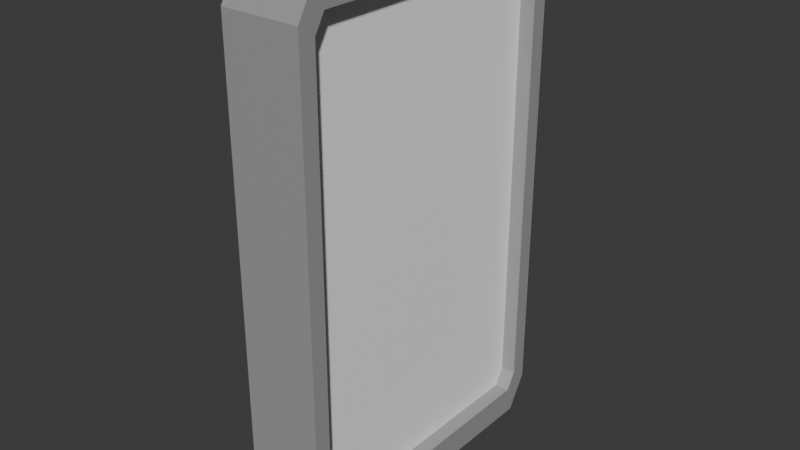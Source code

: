 # Source: phone.blend  (saved by Blender 4.0.36; exported with 4.5.12 LTS)
import bpy
from mathutils import Matrix  # noqa: F401  (used for matrix-valued properties, if any)

bpy.ops.wm.read_factory_settings(use_empty=True)
scene = bpy.context.scene
scene.name = 'Scene'

# ---- collections
col_collection = bpy.data.collections.new('Collection'); scene.collection.children.link(col_collection)

# ---- images (referenced by path relative to the original .blend; pixels are not part of the script)
import os
ASSET_DIR = os.environ.get("B2B_ASSET_DIR", "")  # directory of the original .blend (textures are referenced by path, not embedded)
HERE = os.path.dirname(os.path.abspath(__file__))  # packed textures are extracted next to this script under _unpacked/

def load_image(name, relpath, width, height, colorspace="sRGB"):
    """Load a texture the original file referenced (path relative to the .blend, or extracted next to this script)."""
    p = next((c for c in (os.path.join(HERE, relpath), os.path.join(ASSET_DIR, relpath)) if relpath and os.path.exists(c)), "")
    if p:
        img = bpy.data.images.load(p, check_existing=True)
        img.name = name
    else:  # same state as the original file: an image datablock whose file is absent (Cycles renders it pink)
        img = bpy.data.images.new(name, width, height)
        img.source = "FILE"
        img.filepath = "//" + (relpath or name)
    img.colorspace_settings.name = colorspace
    return img
img_untitled = load_image('Untitled', '_unpacked/Untitled.03ca70e4.png', 128, 128, 'sRGB')

# ---- materials (node trees are filled in below, after node groups)
mat_material_001 = bpy.data.materials.new('Material.001')
mat_material_001.use_transparent_shadow = False

# ---- material node trees
mat_material_001.use_nodes = True; mat_material_001.node_tree.nodes.clear()
_N = mat_material_001.node_tree.nodes; _L = mat_material_001.node_tree.links
n0 = _N.new('ShaderNodeBsdfPrincipled'); n0.name = 'Principled BSDF'; n0.location = (10, 300)
n0.inputs[3].default_value = 1.45
n1 = _N.new('ShaderNodeOutputMaterial'); n1.name = 'Material Output'; n1.location = (300, 300)
n2 = _N.new('ShaderNodeTexImage'); n2.name = 'Image Texture'; n2.location = (-280, 280)
n2.image = img_untitled
n2.interpolation = 'Closest'
_L.new(n0.outputs[0], n1.inputs[0])
_L.new(n2.outputs[0], n0.inputs[0])
n1.is_active_output = True

# ---- world
world_world = bpy.data.worlds.new('World'); scene.world = world_world
world_world.use_nodes = True; world_world.node_tree.nodes.clear()
_N = world_world.node_tree.nodes; _L = world_world.node_tree.links
n0 = _N.new('ShaderNodeOutputWorld'); n0.name = 'World Output'; n0.location = (300, 300)
n1 = _N.new('ShaderNodeBackground'); n1.name = 'Background'; n1.location = (10, 300)
n1.inputs[0].default_value = (0.05088, 0.05088, 0.05088, 1.0)
_L.new(n1.outputs[0], n0.inputs[0])
n0.is_active_output = True
world_world.color = (0.05088, 0.05088, 0.05088)
world_world.use_sun_shadow = False
world_world.sun_shadow_jitter_overblur = 0.0

# ---- meshes
me_cube_001 = bpy.data.meshes.new('Cube.001')
me_cube_001.from_pydata([(-0.15, -0.5235, -1.0), (-0.15, -0.6, -0.8724), (-0.15, -0.6, 0.8724), (-0.15, -0.5235, 1.0), (-0.15, 0.6, -0.8724), (-0.15, 0.5235, -1.0), (-0.15, 0.5235, 1.0), (-0.15, 0.6, 0.8724), (0.15, -0.5367, -0.8287), (0.15, -0.4972, -0.8945), (0.15, -0.4972, 0.8945), (0.15, -0.5367, 0.8287), (0.15, 0.4972, -0.8945), (0.15, 0.5367, -0.8287), (0.15, 0.5367, 0.8287), (0.15, 0.4972, 0.8945), (0.15, 0.6, -0.8724), (0.15, 0.5235, -1.0), (0.15, 0.5235, 1.0), (0.15, 0.6, 0.8724), (0.15, -0.5235, -1.0), (0.15, -0.6, -0.8724), (0.15, -0.6, 0.8724), (0.15, -0.5235, 1.0), (0.09243, 0.5367, -0.8287), (0.09243, 0.4972, -0.8945), (0.09243, 0.4972, 0.8945), (0.09243, 0.5367, 0.8287), (0.09243, -0.4972, -0.8945), (0.09243, -0.5367, -0.8287), (0.09243, -0.5367, 0.8287), (0.09243, -0.4972, 0.8945)], [], [(21, 22, 2, 1), (9, 12, 25, 28), (18, 6, 3, 23), (0, 1, 2, 3, 6, 7, 4, 5), (4, 7, 19, 16), (17, 5, 4, 16), (6, 18, 19, 7), (0, 20, 21, 1), (23, 3, 2, 22), (5, 17, 20, 0), (13, 12, 17, 16), (15, 14, 19, 18), (9, 8, 21, 20), (11, 10, 23, 22), (12, 9, 20, 17), (8, 11, 22, 21), (10, 15, 18, 23), (14, 13, 16, 19), (25, 24, 27, 26, 31, 30, 29, 28), (8, 9, 28, 29), (12, 13, 24, 25), (13, 14, 27, 24), (11, 8, 29, 30), (10, 11, 30, 31), (14, 15, 26, 27), (15, 10, 31, 26)])
_uv = me_cube_001.uv_layers.new(name='UVMap')
_uv.uv.foreach_set('vector', [0.1965, 0.7334, 0.008883, 0.7334, 0.008883, 0.4293, 0.1965, 0.4293, 0.7871, 0.02303, 0.7871, 0.2012, 0.7288, 0.2012, 0.7288, 0.02303, 0.8402, 0.3972, 0.8402, 0.7013, 0.6526, 0.7013, 0.6526, 0.3972, 0.6349, 0.6819, 0.6155, 0.7013, 0.3502, 0.7013, 0.3308, 0.6819, 0.3308, 0.4166, 0.3502, 0.3972, 0.6155, 0.3972, 0.6349, 0.4166, 0.008883, 0.1965, 0.008883, 0.008883, 0.313, 0.008883, 0.313, 0.1965, 0.313, 0.2239, 0.008883, 0.2239, 0.008883, 0.1965, 0.313, 0.1965, 0.8402, 0.7013, 0.8402, 0.3972, 0.8677, 0.3972, 0.8677, 0.7013, 0.2239, 0.4293, 0.2239, 0.7334, 0.1965, 0.7334, 0.1965, 0.4293, 0.2417, 0.7334, 0.2417, 0.4293, 0.2691, 0.4293, 0.2691, 0.7334, 0.008883, 0.2239, 0.313, 0.2239, 0.313, 0.4115, 0.008883, 0.4115, 0.685, 0.297, 0.695, 0.287, 0.711, 0.2936, 0.6916, 0.313, 0.4229, 0.287, 0.4329, 0.297, 0.4263, 0.313, 0.4069, 0.2936, 0.695, 0.03493, 0.685, 0.02492, 0.6916, 0.008883, 0.711, 0.02828, 0.4329, 0.02492, 0.4229, 0.03493, 0.4069, 0.02828, 0.4263, 0.008883, 0.695, 0.287, 0.695, 0.03493, 0.711, 0.02828, 0.711, 0.2936, 0.685, 0.02492, 0.4329, 0.02492, 0.4263, 0.008883, 0.6916, 0.008883, 0.4229, 0.03493, 0.4229, 0.287, 0.4069, 0.2936, 0.4069, 0.02828, 0.4329, 0.297, 0.685, 0.297, 0.6916, 0.313, 0.4263, 0.313, 0.6028, 0.9811, 0.5928, 0.9911, 0.3408, 0.9911, 0.3308, 0.9811, 0.3308, 0.7291, 0.3408, 0.7191, 0.5928, 0.7191, 0.6028, 0.7291, 0.7871, 0.008883, 0.7871, 0.02303, 0.7288, 0.02303, 0.7288, 0.008883, 0.301, 0.4877, 0.2869, 0.4877, 0.2869, 0.4293, 0.301, 0.4293, 0.8049, 0.2012, 0.8049, 0.02303, 0.8633, 0.02303, 0.8633, 0.2012, 0.3891, 0.2012, 0.3891, 0.3794, 0.3308, 0.3794, 0.3308, 0.2012, 0.3891, 0.1871, 0.3891, 0.2012, 0.3308, 0.2012, 0.3308, 0.1871, 0.8049, 0.02303, 0.8049, 0.008883, 0.8633, 0.008883, 0.8633, 0.02303, 0.3891, 0.008883, 0.3891, 0.1871, 0.3308, 0.1871, 0.3308, 0.008883])
me_cube_001.materials.append(mat_material_001)
me_cube_001.use_paint_bone_selection = False
me_cube_001.use_paint_mask = True
me_cube_001.update()

# ---- objects
ob_cube = bpy.data.objects.new('Cube', me_cube_001)

# ---- transforms, parenting, visibility, modifiers, constraints
ob_cube.location = (0.0, 0.0, 0.0)

# ---- collection membership
col_collection.objects.link(ob_cube)

# ---- scene / render settings (as saved in the file)
scene.frame_start = 1; scene.frame_end = 250; scene.frame_set(1)
scene.render.engine = 'BLENDER_EEVEE_NEXT'
scene.cycles.sampling_pattern = 'TABULATED_SOBOL'
bpy.context.view_layer.update()

# ---- added for rendering (the .blend has no active camera and no usable light): camera, sun
cam_auto = bpy.data.cameras.new('AutoCamera')
cam_auto.lens = 50.0
cam_auto.sensor_width = 36.0
cam_auto.clip_end = 1000.0
ob_auto_camera = bpy.data.objects.new('AutoCamera', cam_auto)
scene.collection.objects.link(ob_auto_camera)
ob_auto_camera.location = (2.17575, -2.6109, 1.7406)
ob_auto_camera.rotation_euler = (1.09748, -7.21219e-08, 0.694738)
scene.camera = ob_auto_camera
light_auto_sun = bpy.data.lights.new('AutoSun', 'SUN')
light_auto_sun.energy = 3.0
light_auto_sun.angle = 0.0523599
ob_auto_sun = bpy.data.objects.new('AutoSun', light_auto_sun)
scene.collection.objects.link(ob_auto_sun)
ob_auto_sun.rotation_euler = (0.872665, 0.174533, 0.523599)
bpy.context.view_layer.update()

